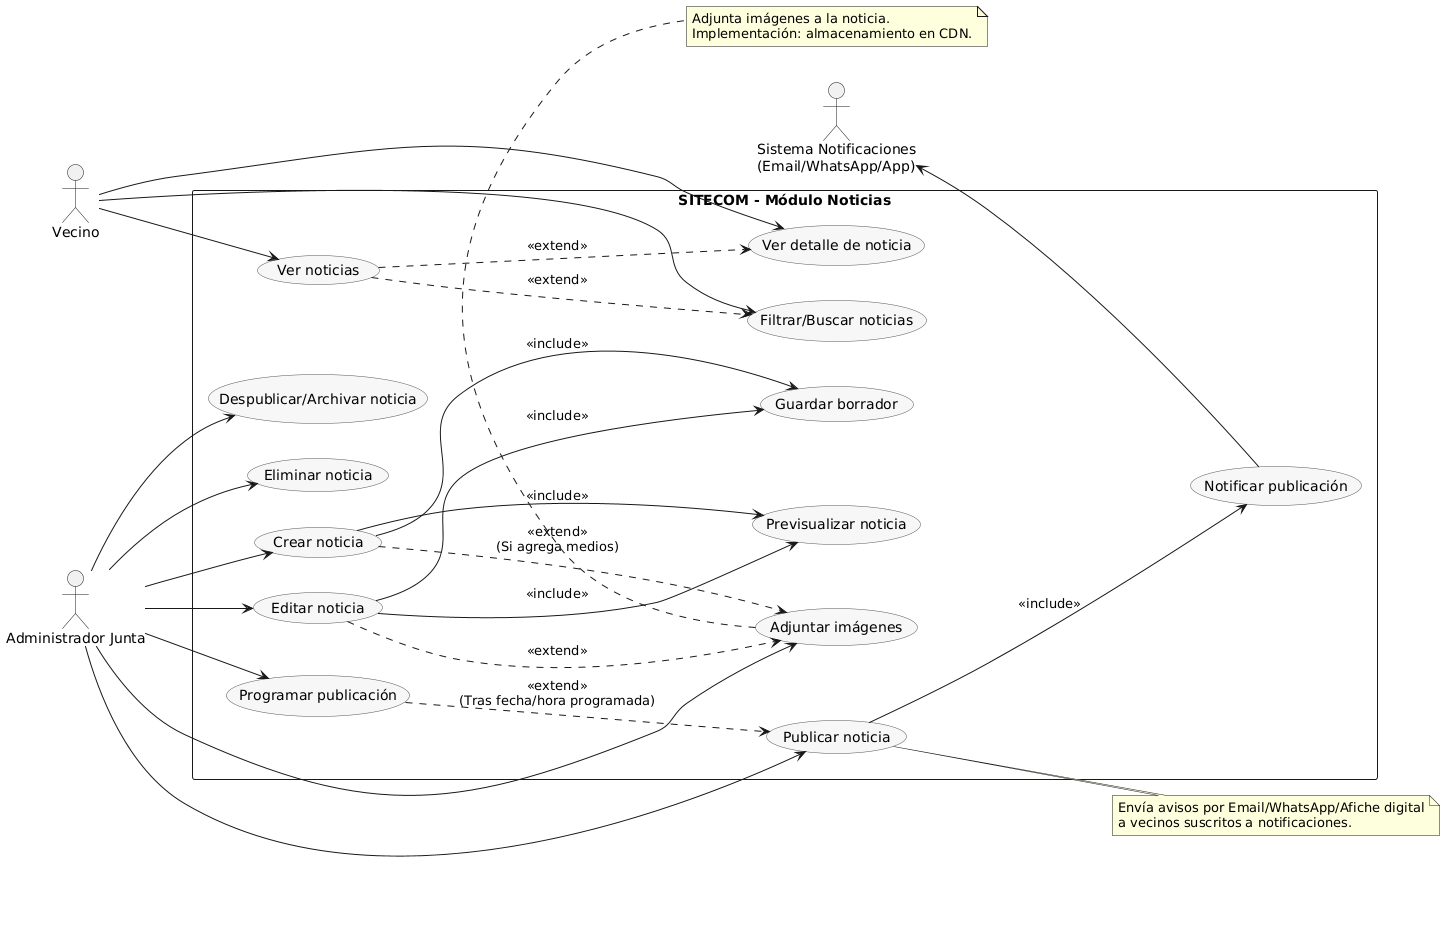

The diagram above was rendered by PlantUML. Its source (embedded in the PNG):
@startuml
left to right direction
skinparam packageStyle rectangle
skinparam usecase {
  BackgroundColor #F7F7F7
  BorderColor #555555
}

actor Vecino
actor "Administrador Junta" as Admin
actor "Sistema Notificaciones\n(Email/WhatsApp/App)" as Noti

rectangle "SITECOM - Módulo Noticias" as Sistema {

  (Crear noticia) as UC_Crear
  (Editar noticia) as UC_Editar
  (Previsualizar noticia) as UC_Prev
  (Guardar borrador) as UC_Borrador
  (Publicar noticia) as UC_Publicar
  (Programar publicación) as UC_Programar
  (Despublicar/Archivar noticia) as UC_Archivar
  (Eliminar noticia) as UC_Eliminar

  (Adjuntar imágenes) as UC_Imagenes
  (Notificar publicación) as UC_Notificar

  (Ver noticias) as UC_Ver
  (Filtrar/Buscar noticias) as UC_Buscar
  (Ver detalle de noticia) as UC_Detalle
}

' Actores ↔ Casos de uso
Admin  --> UC_Crear
Admin  --> UC_Editar
Admin  --> UC_Publicar
Admin  --> UC_Programar
Admin  --> UC_Archivar
Admin  --> UC_Eliminar
Admin  --> UC_Imagenes

Vecino --> UC_Ver
Vecino --> UC_Buscar
Vecino --> UC_Detalle

Noti  <-- UC_Notificar

' Flujo y dependencias
UC_Crear  --> UC_Prev : <<include>>
UC_Editar --> UC_Prev : <<include>>
UC_Crear  --> UC_Borrador : <<include>>
UC_Editar --> UC_Borrador : <<include>>

UC_Crear  ..> UC_Imagenes : <<extend>>\n(Si agrega medios)
UC_Editar ..> UC_Imagenes : <<extend>>

UC_Publicar --> UC_Notificar : <<include>>
UC_Programar ..> UC_Publicar : <<extend>>\n(Tras fecha/hora programada)

UC_Ver ..> UC_Buscar : <<extend>>
UC_Ver ..> UC_Detalle : <<extend>>

' Notas aclaratorias
note right of UC_Publicar
  Envía avisos por Email/WhatsApp/Afiche digital
  a vecinos suscritos a notificaciones.
end note

note bottom of UC_Imagenes
  Adjunta imágenes a la noticia.
  Implementación: almacenamiento en CDN.
end note
@enduml